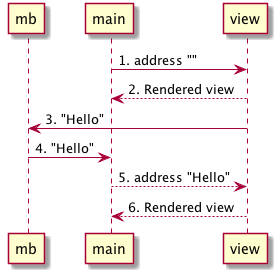

The diagram above was rendered by PlantUML. Its source (embedded in the PNG):
@startuml
participant mb
participant main
participant view

main -> view : 1. address ""
view --> main : 2. Rendered view
view -> mb : 3. "Hello"
mb -> main : 4. "Hello"
main --> view : 5. address "Hello"
view --> main : 6. Rendered view
@enduml